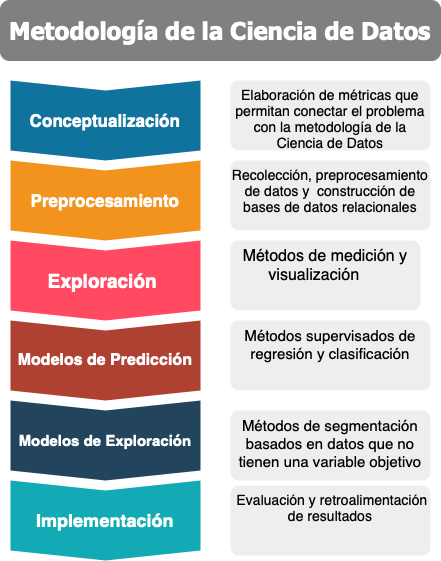

The diagram above was exported from draw.io. Its source (the exported page's mxGraphModel, read from the mxfile embedded in the PNG):
<mxGraphModel dx="939" dy="647" grid="1" gridSize="10" guides="1" tooltips="1" connect="1" arrows="1" fold="1" page="1" pageScale="1" pageWidth="827" pageHeight="1169" math="0" shadow="0">
  <root>
    <mxCell id="0" />
    <mxCell id="1" parent="0" />
    <mxCell id="XaB6i9q22KsLyYs8psKm-1" value="&lt;font face=&quot;Tahoma&quot; size=&quot;1&quot;&gt;&lt;b style=&quot;font-size: 24px;&quot;&gt;Metodología de la Ciencia de Datos&lt;/b&gt;&lt;/font&gt;" style="rounded=1;whiteSpace=wrap;html=1;strokeWidth=1;fillColor=#808080;fontColor=#ffffff;strokeColor=#808080;" vertex="1" parent="1">
      <mxGeometry x="200" y="80" width="440" height="60" as="geometry" />
    </mxCell>
    <mxCell id="XaB6i9q22KsLyYs8psKm-18" value="&lt;b style=&quot;border-color: var(--border-color); caret-color: rgb(16, 115, 158);&quot;&gt;&lt;font style=&quot;font-size: 17px;&quot; color=&quot;#ffffff&quot;&gt;Conceptualización&lt;/font&gt;&lt;/b&gt;" style="shape=step;perimeter=stepPerimeter;whiteSpace=wrap;html=1;fixedSize=1;size=10;direction=south;fillColor=#10739E;strokeColor=none;rounded=0;" vertex="1" parent="1">
      <mxGeometry x="210" y="160" width="190" height="80" as="geometry" />
    </mxCell>
    <mxCell id="XaB6i9q22KsLyYs8psKm-19" value="&lt;span style=&quot;border-color: var(--border-color); font-family: Helvetica; font-size: 12px; font-style: normal; font-variant-caps: normal; font-weight: 400; letter-spacing: normal; text-align: center; text-indent: 0px; text-transform: none; word-spacing: 0px; -webkit-text-stroke-width: 0px; text-decoration: none; caret-color: rgb(242, 147, 30);&quot;&gt;&lt;b style=&quot;border-color: var(--border-color); font-size: 19px;&quot;&gt;&lt;font style=&quot;font-size: 19px;&quot; color=&quot;#ffffff&quot;&gt;&lt;font style=&quot;border-color: var(--border-color); font-size: 19px;&quot;&gt;Exploración&lt;/font&gt;&lt;font style=&quot;border-color: var(--border-color); font-size: 19px;&quot;&gt;&amp;nbsp;&lt;/font&gt;&lt;/font&gt;&lt;/b&gt;&lt;/span&gt;" style="shape=step;perimeter=stepPerimeter;whiteSpace=wrap;html=1;fixedSize=1;size=10;direction=south;fillColor=#FF4A62;strokeColor=none;rounded=0;" vertex="1" parent="1">
      <mxGeometry x="210" y="320" width="190" height="80" as="geometry" />
    </mxCell>
    <mxCell id="XaB6i9q22KsLyYs8psKm-20" value="&lt;b style=&quot;border-color: var(--border-color); caret-color: rgb(174, 65, 50); font-family: Helvetica; font-style: normal; font-variant-caps: normal; letter-spacing: normal; text-align: center; text-indent: 0px; text-transform: none; word-spacing: 0px; -webkit-text-stroke-width: 0px; text-decoration: none;&quot;&gt;&lt;font style=&quot;font-size: 16px;&quot; color=&quot;#ffffff&quot;&gt;Modelos de Predicción&lt;/font&gt;&lt;/b&gt;" style="shape=step;perimeter=stepPerimeter;whiteSpace=wrap;html=1;fixedSize=1;size=10;direction=south;fillColor=#AE4132;strokeColor=none;rounded=0;" vertex="1" parent="1">
      <mxGeometry x="210" y="400" width="190" height="80" as="geometry" />
    </mxCell>
    <mxCell id="XaB6i9q22KsLyYs8psKm-21" value="&lt;b style=&quot;border-color: var(--border-color); caret-color: rgb(35, 68, 93); font-family: Helvetica; font-style: normal; font-variant-caps: normal; letter-spacing: normal; text-align: center; text-indent: 0px; text-transform: none; word-spacing: 0px; -webkit-text-stroke-width: 0px; text-decoration: none;&quot;&gt;&lt;font style=&quot;font-size: 15px;&quot; color=&quot;#ffffff&quot;&gt;Modelos de Exploración&lt;/font&gt;&lt;/b&gt;" style="shape=step;perimeter=stepPerimeter;whiteSpace=wrap;html=1;fixedSize=1;size=10;direction=south;fillColor=#23445D;strokeColor=none;rounded=0;" vertex="1" parent="1">
      <mxGeometry x="210" y="480" width="190" height="80" as="geometry" />
    </mxCell>
    <mxCell id="XaB6i9q22KsLyYs8psKm-22" value="&lt;font size=&quot;1&quot; color=&quot;#ffffff&quot; style=&quot;border-color: var(--border-color); font-family: Helvetica; font-style: normal; font-variant-caps: normal; font-weight: 400; letter-spacing: normal; text-align: center; text-indent: 0px; text-transform: none; word-spacing: 0px; -webkit-text-stroke-width: 0px; text-decoration: none;&quot;&gt;&lt;b style=&quot;border-color: var(--border-color); font-size: 18px;&quot;&gt;Implementación&lt;/b&gt;&lt;/font&gt;" style="shape=step;perimeter=stepPerimeter;whiteSpace=wrap;html=1;fixedSize=1;size=10;direction=south;fillColor=#12AAB5;strokeColor=none;rounded=0;" vertex="1" parent="1">
      <mxGeometry x="210" y="560" width="190" height="80" as="geometry" />
    </mxCell>
    <mxCell id="XaB6i9q22KsLyYs8psKm-23" value="&lt;font style=&quot;font-size: 14px;&quot;&gt;&lt;font style=&quot;font-size: 14px;&quot;&gt;Elaboración de métricas que permitan conectar el problema con la metodología de la Ciencia de Datos&lt;/font&gt;&lt;br&gt;&lt;/font&gt;" style="rounded=1;strokeColor=none;fillColor=#EEEEEE;align=center;arcSize=12;verticalAlign=top;whiteSpace=wrap;html=1;fontSize=12;" vertex="1" parent="1">
      <mxGeometry x="430" y="160" width="200" height="70" as="geometry" />
    </mxCell>
    <mxCell id="XaB6i9q22KsLyYs8psKm-24" value="&lt;font&gt;&lt;font style=&quot;font-size: 16px;&quot;&gt;Métodos de medición y visualización &amp;nbsp; &amp;nbsp;&amp;nbsp;&lt;/font&gt;&lt;/font&gt;" style="rounded=1;strokeColor=none;fillColor=#EEEEEE;align=center;arcSize=12;verticalAlign=top;whiteSpace=wrap;html=1;fontSize=12;" vertex="1" parent="1">
      <mxGeometry x="430" y="320" width="190" height="70" as="geometry" />
    </mxCell>
    <mxCell id="XaB6i9q22KsLyYs8psKm-25" value="&lt;font style=&quot;font-size: 15px;&quot;&gt;&lt;font style=&quot;font-size: 15px;&quot;&gt;Métodos supervisados de regresión y clasificación&lt;/font&gt;&lt;/font&gt;" style="rounded=1;strokeColor=none;fillColor=#EEEEEE;align=center;arcSize=12;verticalAlign=top;whiteSpace=wrap;html=1;fontSize=12;" vertex="1" parent="1">
      <mxGeometry x="430" y="400" width="200" height="70" as="geometry" />
    </mxCell>
    <mxCell id="XaB6i9q22KsLyYs8psKm-26" value="&lt;font style=&quot;font-size: 15px;&quot;&gt;Métodos de segmentación basados en datos que no tienen una variable objetivo&lt;br&gt;&lt;/font&gt;" style="rounded=1;strokeColor=none;fillColor=#EEEEEE;align=center;arcSize=12;verticalAlign=top;whiteSpace=wrap;html=1;fontSize=12;" vertex="1" parent="1">
      <mxGeometry x="430" y="490" width="200" height="70" as="geometry" />
    </mxCell>
    <mxCell id="XaB6i9q22KsLyYs8psKm-27" value="&lt;font style=&quot;font-size: 14px;&quot;&gt;&amp;nbsp;Evaluación y retroalimentación de resultados&lt;/font&gt;" style="rounded=1;strokeColor=none;fillColor=#EEEEEE;align=center;arcSize=12;verticalAlign=top;whiteSpace=wrap;html=1;fontSize=12;" vertex="1" parent="1">
      <mxGeometry x="430" y="565" width="200" height="70" as="geometry" />
    </mxCell>
    <mxCell id="XaB6i9q22KsLyYs8psKm-28" value="&lt;b style=&quot;border-color: var(--border-color); caret-color: rgb(242, 147, 30); font-family: Helvetica; font-style: normal; font-variant-caps: normal; letter-spacing: normal; text-align: center; text-indent: 0px; text-transform: none; word-spacing: 0px; -webkit-text-stroke-width: 0px; text-decoration: none;&quot;&gt;&lt;font style=&quot;font-size: 17px;&quot; color=&quot;#ffffff&quot;&gt;Preprocesamiento&lt;/font&gt;&lt;/b&gt;" style="shape=step;perimeter=stepPerimeter;whiteSpace=wrap;html=1;fixedSize=1;size=10;direction=south;fillColor=#F2931E;strokeColor=none;rounded=0;" vertex="1" parent="1">
      <mxGeometry x="210" y="240" width="190" height="80" as="geometry" />
    </mxCell>
    <mxCell id="XaB6i9q22KsLyYs8psKm-29" value="&lt;font&gt;&lt;font style=&quot;font-size: 14px;&quot;&gt;Recolección, preprocesamiento de datos y &amp;nbsp;construcción de bases de datos relacionales&lt;/font&gt;&lt;/font&gt;" style="rounded=1;strokeColor=none;fillColor=#EEEEEE;align=center;arcSize=12;verticalAlign=top;whiteSpace=wrap;html=1;fontSize=12;" vertex="1" parent="1">
      <mxGeometry x="430" y="240" width="200" height="70" as="geometry" />
    </mxCell>
  </root>
</mxGraphModel>